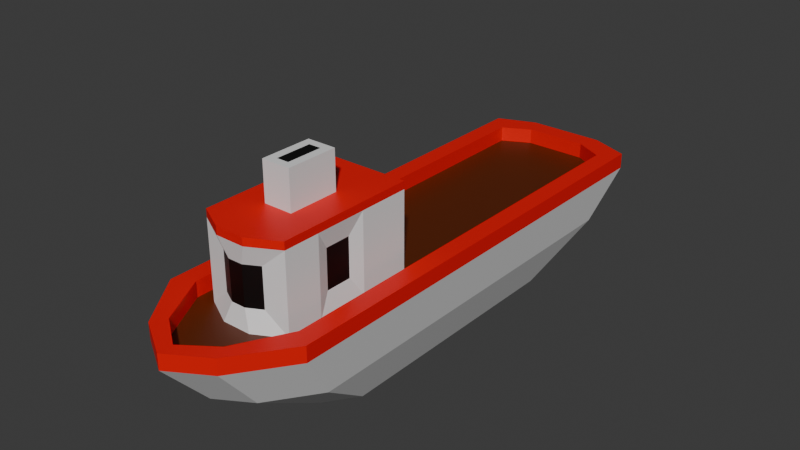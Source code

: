 # Source: boat.blend  (saved by Blender 4.4.30; exported with 4.5.12 LTS)
import bpy
from mathutils import Matrix  # noqa: F401  (used for matrix-valued properties, if any)

bpy.ops.wm.read_factory_settings(use_empty=True)
scene = bpy.context.scene
scene.name = 'Scene'

# ---- collections
col_boat_collection = bpy.data.collections.new('Boat Collection'); scene.collection.children.link(col_boat_collection)

# ---- materials (node trees are filled in below, after node groups)
mat_white_material = bpy.data.materials.new('White_Material')
mat_white_material.alpha_threshold = 0.0
mat_white_material.roughness = 0.5
mat_white_material.line_color = (0.0, 0.0, 0.0, 1.0)
mat_red_material = bpy.data.materials.new('Red_Material')
mat_black_material = bpy.data.materials.new('Black_Material')
mat_brown_material = bpy.data.materials.new('Brown_Material')

# ---- material node trees
mat_white_material.use_nodes = True; mat_white_material.node_tree.nodes.clear()
_N = mat_white_material.node_tree.nodes; _L = mat_white_material.node_tree.links
n0 = _N.new('ShaderNodeOutputMaterial'); n0.name = 'Material Output'; n0.location = (300, 300)
n1 = _N.new('ShaderNodeBsdfPrincipled'); n1.name = 'Principled BSDF'; n1.location = (10, 300)
n1.inputs[3].default_value = 1.45
_L.new(n1.outputs[0], n0.inputs[0])
n0.is_active_output = True
mat_red_material.use_nodes = True; mat_red_material.node_tree.nodes.clear()
_N = mat_red_material.node_tree.nodes; _L = mat_red_material.node_tree.links
n0 = _N.new('ShaderNodeBsdfPrincipled'); n0.name = 'Principled BSDF'; n0.location = (10, 300)
n0.inputs[0].default_value = (0.8002, 0.0, 0.0, 1.0)
n1 = _N.new('ShaderNodeOutputMaterial'); n1.name = 'Material Output'; n1.location = (300, 300)
_L.new(n0.outputs[0], n1.inputs[0])
n1.is_active_output = True
mat_black_material.use_nodes = True; mat_black_material.node_tree.nodes.clear()
_N = mat_black_material.node_tree.nodes; _L = mat_black_material.node_tree.links
n0 = _N.new('ShaderNodeBsdfPrincipled'); n0.name = 'Principled BSDF'; n0.location = (10, 300)
n0.inputs[0].default_value = (0.0, 0.0, 0.0, 1.0)
n1 = _N.new('ShaderNodeOutputMaterial'); n1.name = 'Material Output'; n1.location = (300, 300)
_L.new(n0.outputs[0], n1.inputs[0])
n1.is_active_output = True
mat_brown_material.use_nodes = True; mat_brown_material.node_tree.nodes.clear()
_N = mat_brown_material.node_tree.nodes; _L = mat_brown_material.node_tree.links
n0 = _N.new('ShaderNodeBsdfPrincipled'); n0.name = 'Principled BSDF'; n0.location = (10, 300)
n0.inputs[0].default_value = (0.09935, 0.01562, 0.0, 1.0)
n1 = _N.new('ShaderNodeOutputMaterial'); n1.name = 'Material Output'; n1.location = (300, 300)
_L.new(n0.outputs[0], n1.inputs[0])
n1.is_active_output = True

# ---- world
world_world = bpy.data.worlds.new('World'); scene.world = world_world
world_world.use_nodes = True; world_world.node_tree.nodes.clear()
_N = world_world.node_tree.nodes; _L = world_world.node_tree.links
n0 = _N.new('ShaderNodeOutputWorld'); n0.name = 'World Output'; n0.location = (300, 300)
n1 = _N.new('ShaderNodeBackground'); n1.name = 'Background'; n1.location = (10, 300)
n1.inputs[0].default_value = (0.05088, 0.05088, 0.05088, 1.0)
_L.new(n1.outputs[0], n0.inputs[0])
n0.is_active_output = True
world_world.color = (0.05088, 0.05088, 0.05088)
world_world.sun_shadow_jitter_overblur = 0.0

# ---- meshes
me_cube = bpy.data.meshes.new('Cube')
me_cube.from_pydata([(3.0, 1.0, 0.4), (1.727, 0.56, -0.9), (3.0, -1.0, 0.4), (1.727, -0.56, -0.9), (-3.0, 1.0, 0.4), (-1.633, 0.56, -0.9), (-3.0, -1.0, 0.4), (-1.633, -0.56, -0.9), (-1.793, 5.96e-10, -0.9), (4.0, 0.0, 0.4), (-3.2, 0.0, 0.4), (2.287, 5.96e-10, -0.9), (0.6068, 0.56, -0.9), (-0.5132, 0.56, -0.9), (1.0, -1.0, 0.4), (-1.0, -1.0, 0.4), (-0.5132, -0.56, -0.9), (0.6068, -0.56, -0.9), (-1.0, 1.0, 0.4), (1.0, 1.0, 0.4), (0.6068, 5.96e-10, -0.9), (-0.5132, 5.96e-10, -0.9), (-1.793, -0.28, -0.9), (3.7, -0.5, 0.4), (-3.2, -0.5, 0.4), (2.119, -0.28, -0.9), (-0.5132, -0.28, -0.9), (0.6068, -0.28, -0.9), (-3.2, 0.5, 0.4), (2.119, 0.28, -0.9), (-1.793, 0.28, -0.9), (3.7, 0.5, 0.4), (-0.5132, 0.28, -0.9), (0.6068, 0.28, -0.9), (2.568, 0.85, -0.25), (-2.532, -0.85, -0.25), (2.568, -0.85, -0.25), (-2.532, 0.85, -0.25), (3.418, 0.0, -0.25), (-2.732, 0.0, -0.25), (-0.832, 0.85, -0.25), (0.868, 0.85, -0.25), (0.868, -0.85, -0.25), (-0.832, -0.85, -0.25), (-2.732, -0.425, -0.25), (3.163, -0.425, -0.25), (3.163, 0.425, -0.25), (-2.732, 0.425, -0.25), (-0.9455, -0.76, 0.4), (-2.75, -0.76, 0.4), (3.52, -0.4, 0.4), (2.855, -0.76, 0.4), (-2.941, 0.4, 0.4), (-2.75, 0.76, 0.4), (0.9545, 0.76, 0.4), (2.855, 0.76, 0.4), (3.52, 0.4, 0.4), (3.804, 0.0, 0.4), (-2.941, -0.4, 0.4), (-2.941, 0.0, 0.4), (0.9545, 0.0, 0.4), (0.9545, -0.76, 0.4), (-0.9455, 0.76, 0.4), (-0.9455, 0.0, 0.4), (0.9545, 0.4, 0.4), (-0.9455, 0.4, 0.4), (0.9545, -0.4, 0.4), (-0.9455, -0.4, 0.4), (-1.0, -1.0, 0.6), (-3.0, -1.0, 0.6), (3.7, -0.5, 0.6), (3.0, -1.0, 0.6), (-3.2, 0.5, 0.6), (-3.0, 1.0, 0.6), (1.0, 1.0, 0.6), (3.0, 1.0, 0.6), (3.7, 0.5, 0.6), (4.0, 0.0, 0.6), (-3.2, -0.5, 0.6), (-3.2, 0.0, 0.6), (1.0, -1.0, 0.6), (-1.0, 1.0, 0.6), (-2.941, 0.4, 0.6), (0.9545, -0.76, 0.6), (2.855, -0.76, 0.6), (3.52, -0.4, 0.6), (-2.941, 0.0, 0.6), (-2.941, -0.4, 0.6), (-2.75, -0.76, 0.6), (-0.9455, -0.76, 0.6), (3.804, 0.0, 0.6), (0.9545, 0.76, 0.6), (-0.9455, 0.76, 0.6), (-2.75, 0.76, 0.6), (3.52, 0.4, 0.6), (2.855, 0.76, 0.6)], [], [(6, 15, 68, 69), (43, 15, 6, 35), (47, 28, 4, 37), (27, 25, 3, 17), (45, 23, 2, 36), (41, 19, 0, 34), (46, 31, 9, 38), (33, 29, 11, 20), (44, 24, 10, 39), (55, 56, 94, 95), (59, 52, 82, 86), (62, 54, 91, 92), (30, 32, 21, 8), (32, 33, 20, 21), (37, 4, 18, 40), (40, 18, 19, 41), (22, 26, 16, 7), (26, 27, 17, 16), (36, 2, 14, 42), (42, 14, 15, 43), (28, 10, 79, 72), (24, 6, 69, 78), (53, 62, 92, 93), (23, 9, 77, 70), (21, 20, 27, 26), (8, 21, 26, 22), (35, 6, 24, 44), (38, 9, 23, 45), (20, 11, 25, 27), (61, 48, 89, 83), (13, 12, 33, 32), (5, 13, 32, 30), (51, 61, 83, 84), (10, 24, 78, 79), (9, 31, 76, 77), (12, 1, 29, 33), (34, 0, 31, 46), (39, 10, 28, 47), (8, 39, 47, 30), (1, 34, 46, 29), (11, 38, 45, 25), (7, 35, 44, 22), (17, 42, 43, 16), (3, 36, 42, 17), (13, 40, 41, 12), (5, 37, 40, 13), (22, 44, 39, 8), (29, 46, 38, 11), (12, 41, 34, 1), (25, 45, 36, 3), (30, 47, 37, 5), (16, 43, 35, 7), (67, 58, 49, 48), (65, 52, 59, 63), (56, 64, 60, 57), (64, 65, 63, 60), (50, 66, 61, 51), (66, 67, 48, 61), (60, 63, 67, 66), (57, 60, 66, 50), (63, 59, 58, 67), (54, 62, 65, 64), (55, 54, 64, 56), (62, 53, 52, 65), (19, 18, 81, 74), (58, 59, 86, 87), (73, 72, 82, 93), (72, 79, 86, 82), (68, 80, 83, 89), (70, 77, 90, 85), (80, 71, 84, 83), (71, 70, 85, 84), (79, 78, 87, 86), (69, 68, 89, 88), (77, 76, 94, 90), (74, 81, 92, 91), (81, 73, 93, 92), (76, 75, 95, 94), (78, 69, 88, 87), (75, 74, 91, 95), (31, 0, 75, 76), (2, 23, 70, 71), (48, 49, 88, 89), (14, 2, 71, 80), (50, 51, 84, 85), (15, 14, 80, 68), (4, 28, 72, 73), (52, 53, 93, 82), (0, 19, 74, 75), (54, 55, 95, 91), (57, 50, 85, 90), (56, 57, 90, 94), (18, 4, 73, 81), (49, 58, 87, 88)])
me_cube.polygons.foreach_set('material_index', [1, 0, 0, 0, 0, 0, 0, 0, 0, 1, 1, 1, 0, 0, 0, 0, 0, 0, 0, 0, 1, 1, 1, 1, 0, 0, 0, 0, 0, 1, 0, 0, 1, 1, 1, 0, 0, 0, 0, 0, 0, 0, 0, 0, 0, 0, 0, 0, 0, 0, 0, 0, 3, 3, 3, 3, 3, 3, 3, 3, 3, 3, 3, 3, 1, 1, 1, 1, 1, 1, 1, 1, 1, 1, 1, 1, 1, 1, 1, 1, 1, 1, 1, 1, 1, 1, 1, 1, 1, 1, 1, 1, 1, 1])
_uv = me_cube.uv_layers.new(name='UVMap')
_uv.uv.foreach_set('vector', [0.625, 1.0, 0.625, 0.9167, 0.625, 0.9167, 0.625, 1.0, 0.5, 0.9167, 0.625, 0.9167, 0.625, 1.0, 0.5, 1.0, 0.5, 0.1875, 0.625, 0.1875, 0.625, 0.25, 0.5, 0.25, 0.2917, 0.6875, 0.375, 0.6875, 0.375, 0.75, 0.2917, 0.75, 0.5, 0.6875, 0.625, 0.6875, 0.625, 0.75, 0.5, 0.75, 0.5, 0.4167, 0.625, 0.4167, 0.625, 0.5, 0.5, 0.5, 0.5, 0.5625, 0.625, 0.5625, 0.625, 0.625, 0.5, 0.625, 0.2917, 0.5625, 0.375, 0.5625, 0.375, 0.625, 0.2917, 0.625, 0.5, 0.0625, 0.625, 0.0625, 0.625, 0.125, 0.5, 0.125, 0.625, 0.5, 0.625, 0.5625, 0.625, 0.5625, 0.625, 0.5, 0.875, 0.625, 0.875, 0.5625, 0.875, 0.5625, 0.875, 0.625, 0.7917, 0.5, 0.7083, 0.5, 0.7083, 0.5, 0.7917, 0.5, 0.125, 0.5625, 0.2083, 0.5625, 0.2083, 0.625, 0.125, 0.625, 0.2083, 0.5625, 0.2917, 0.5625, 0.2917, 0.625, 0.2083, 0.625, 0.5, 0.25, 0.625, 0.25, 0.625, 0.3333, 0.5, 0.3333, 0.5, 0.3333, 0.625, 0.3333, 0.625, 0.4167, 0.5, 0.4167, 0.125, 0.6875, 0.2083, 0.6875, 0.2083, 0.75, 0.125, 0.75, 0.2083, 0.6875, 0.2917, 0.6875, 0.2917, 0.75, 0.2083, 0.75, 0.5, 0.75, 0.625, 0.75, 0.625, 0.8333, 0.5, 0.8333, 0.5, 0.8333, 0.625, 0.8333, 0.625, 0.9167, 0.5, 0.9167, 0.625, 0.1875, 0.625, 0.125, 0.625, 0.125, 0.625, 0.1875, 0.625, 0.0625, 0.625, 0.0, 0.625, 0.0, 0.625, 0.0625, 0.875, 0.5, 0.7917, 0.5, 0.7917, 0.5, 0.875, 0.5, 0.625, 0.6875, 0.625, 0.625, 0.625, 0.625, 0.625, 0.6875, 0.2083, 0.625, 0.2917, 0.625, 0.2917, 0.6875, 0.2083, 0.6875, 0.125, 0.625, 0.2083, 0.625, 0.2083, 0.6875, 0.125, 0.6875, 0.5, 0.0, 0.625, 0.0, 0.625, 0.0625, 0.5, 0.0625, 0.5, 0.625, 0.625, 0.625, 0.625, 0.6875, 0.5, 0.6875, 0.2917, 0.625, 0.375, 0.625, 0.375, 0.6875, 0.2917, 0.6875, 0.7083, 0.75, 0.7917, 0.75, 0.7917, 0.75, 0.7083, 0.75, 0.2083, 0.5, 0.2917, 0.5, 0.2917, 0.5625, 0.2083, 0.5625, 0.125, 0.5, 0.2083, 0.5, 0.2083, 0.5625, 0.125, 0.5625, 0.625, 0.75, 0.7083, 0.75, 0.7083, 0.75, 0.625, 0.75, 0.625, 0.125, 0.625, 0.0625, 0.625, 0.0625, 0.625, 0.125, 0.625, 0.625, 0.625, 0.5625, 0.625, 0.5625, 0.625, 0.625, 0.2917, 0.5, 0.375, 0.5, 0.375, 0.5625, 0.2917, 0.5625, 0.5, 0.5, 0.625, 0.5, 0.625, 0.5625, 0.5, 0.5625, 0.5, 0.125, 0.625, 0.125, 0.625, 0.1875, 0.5, 0.1875, 0.375, 0.125, 0.5, 0.125, 0.5, 0.1875, 0.375, 0.1875, 0.375, 0.5, 0.5, 0.5, 0.5, 0.5625, 0.375, 0.5625, 0.375, 0.625, 0.5, 0.625, 0.5, 0.6875, 0.375, 0.6875, 0.375, 0.0, 0.5, 0.0, 0.5, 0.0625, 0.375, 0.0625, 0.375, 0.8333, 0.5, 0.8333, 0.5, 0.9167, 0.375, 0.9167, 0.375, 0.75, 0.5, 0.75, 0.5, 0.8333, 0.375, 0.8333, 0.375, 0.3333, 0.5, 0.3333, 0.5, 0.4167, 0.375, 0.4167, 0.375, 0.25, 0.5, 0.25, 0.5, 0.3333, 0.375, 0.3333, 0.375, 0.0625, 0.5, 0.0625, 0.5, 0.125, 0.375, 0.125, 0.375, 0.5625, 0.5, 0.5625, 0.5, 0.625, 0.375, 0.625, 0.375, 0.4167, 0.5, 0.4167, 0.5, 0.5, 0.375, 0.5, 0.375, 0.6875, 0.5, 0.6875, 0.5, 0.75, 0.375, 0.75, 0.375, 0.1875, 0.5, 0.1875, 0.5, 0.25, 0.375, 0.25, 0.375, 0.9167, 0.5, 0.9167, 0.5, 1.0, 0.375, 1.0, 0.7917, 0.6875, 0.875, 0.6875, 0.875, 0.75, 0.7917, 0.75, 0.7917, 0.5625, 0.875, 0.5625, 0.875, 0.625, 0.7917, 0.625, 0.625, 0.5625, 0.7083, 0.5625, 0.7083, 0.625, 0.625, 0.625, 0.7083, 0.5625, 0.7917, 0.5625, 0.7917, 0.625, 0.7083, 0.625, 0.625, 0.6875, 0.7083, 0.6875, 0.7083, 0.75, 0.625, 0.75, 0.7083, 0.6875, 0.7917, 0.6875, 0.7917, 0.75, 0.7083, 0.75, 0.7083, 0.625, 0.7917, 0.625, 0.7917, 0.6875, 0.7083, 0.6875, 0.625, 0.625, 0.7083, 0.625, 0.7083, 0.6875, 0.625, 0.6875, 0.7917, 0.625, 0.875, 0.625, 0.875, 0.6875, 0.7917, 0.6875, 0.7083, 0.5, 0.7917, 0.5, 0.7917, 0.5625, 0.7083, 0.5625, 0.625, 0.5, 0.7083, 0.5, 0.7083, 0.5625, 0.625, 0.5625, 0.7917, 0.5, 0.875, 0.5, 0.875, 0.5625, 0.7917, 0.5625, 0.625, 0.4167, 0.625, 0.3333, 0.625, 0.3333, 0.625, 0.4167, 0.875, 0.6875, 0.875, 0.625, 0.875, 0.625, 0.875, 0.6875, 0.625, 0.25, 0.625, 0.1875, 0.625, 0.1875, 0.625, 0.25, 0.625, 0.1875, 0.625, 0.125, 0.625, 0.125, 0.625, 0.1875, 0.625, 0.9167, 0.625, 0.8333, 0.625, 0.8333, 0.625, 0.9167, 0.625, 0.6875, 0.625, 0.625, 0.625, 0.625, 0.625, 0.6875, 0.625, 0.8333, 0.625, 0.75, 0.625, 0.75, 0.625, 0.8333, 0.625, 0.75, 0.625, 0.6875, 0.625, 0.6875, 0.625, 0.75, 0.625, 0.125, 0.625, 0.0625, 0.625, 0.0625, 0.625, 0.125, 0.625, 1.0, 0.625, 0.9167, 0.625, 0.9167, 0.625, 1.0, 0.625, 0.625, 0.625, 0.5625, 0.625, 0.5625, 0.625, 0.625, 0.625, 0.4167, 0.625, 0.3333, 0.625, 0.3333, 0.625, 0.4167, 0.625, 0.3333, 0.625, 0.25, 0.625, 0.25, 0.625, 0.3333, 0.625, 0.5625, 0.625, 0.5, 0.625, 0.5, 0.625, 0.5625, 0.625, 0.0625, 0.625, 0.0, 0.625, 0.0, 0.625, 0.0625, 0.625, 0.5, 0.625, 0.4167, 0.625, 0.4167, 0.625, 0.5, 0.625, 0.5625, 0.625, 0.5, 0.625, 0.5, 0.625, 0.5625, 0.625, 0.75, 0.625, 0.6875, 0.625, 0.6875, 0.625, 0.75, 0.7917, 0.75, 0.875, 0.75, 0.875, 0.75, 0.7917, 0.75, 0.625, 0.8333, 0.625, 0.75, 0.625, 0.75, 0.625, 0.8333, 0.625, 0.6875, 0.625, 0.75, 0.625, 0.75, 0.625, 0.6875, 0.625, 0.9167, 0.625, 0.8333, 0.625, 0.8333, 0.625, 0.9167, 0.625, 0.25, 0.625, 0.1875, 0.625, 0.1875, 0.625, 0.25, 0.875, 0.5625, 0.875, 0.5, 0.875, 0.5, 0.875, 0.5625, 0.625, 0.5, 0.625, 0.4167, 0.625, 0.4167, 0.625, 0.5, 0.7083, 0.5, 0.625, 0.5, 0.625, 0.5, 0.7083, 0.5, 0.625, 0.625, 0.625, 0.6875, 0.625, 0.6875, 0.625, 0.625, 0.625, 0.5625, 0.625, 0.625, 0.625, 0.625, 0.625, 0.5625, 0.625, 0.3333, 0.625, 0.25, 0.625, 0.25, 0.625, 0.3333, 0.875, 0.75, 0.875, 0.6875, 0.875, 0.6875, 0.875, 0.75])
me_cube.materials.append(mat_white_material)
me_cube.materials.append(mat_red_material)
me_cube.materials.append(mat_black_material)
me_cube.materials.append(mat_brown_material)
me_cube.use_mirror_vertex_groups = False
me_cube.update()
me_cube_001 = bpy.data.meshes.new('Cube.001')
me_cube_001.from_pydata([(1.0, -0.56, 0.4), (1.0, -0.56, 1.4), (1.0, 0.56, 0.4), (1.0, 0.56, 1.4), (2.8, -0.56, 0.4), (2.8, -0.56, 1.4), (2.8, 0.56, 0.4), (2.8, 0.56, 1.4), (1.0, 0.1867, 0.4), (1.0, -0.1867, 0.4), (1.0, -0.1867, 1.4), (1.0, 0.1867, 1.4), (3.0, -0.1867, 0.4), (3.0, 0.1867, 0.4), (3.0, 0.1867, 1.4), (3.0, -0.1867, 1.4), (2.333, 0.56, 0.4), (1.667, 0.56, 0.4), (1.667, 0.56, 1.4), (2.333, 0.56, 1.4), (1.667, -0.56, 0.4), (2.333, -0.56, 0.4), (2.333, -0.56, 1.4), (1.667, -0.56, 1.4), (1.833, -0.504, 0.65), (2.167, -0.504, 0.65), (2.167, -0.504, 1.15), (1.833, -0.504, 1.15), (2.167, 0.504, 0.65), (1.833, 0.504, 0.65), (1.833, 0.504, 1.15), (2.167, 0.504, 1.15), (2.85, 0.28, 1.15), (2.85, 0.28, 0.65), (2.95, 0.09333, 0.65), (2.95, -0.09333, 1.15), (2.85, -0.28, 1.15), (2.85, -0.28, 0.65), (2.95, -0.09333, 0.65), (2.95, 0.09333, 1.15), (1.0, 0.1867, 1.5), (1.0, 0.56, 1.5), (2.333, 0.56, 1.5), (2.8, 0.56, 1.5), (3.0, -0.1867, 1.5), (2.8, -0.56, 1.5), (1.667, -0.56, 1.5), (1.0, -0.56, 1.5), (1.0, -0.1867, 1.5), (3.0, 0.1867, 1.5), (2.333, 0.1867, 1.5), (2.333, -0.1867, 1.5), (1.667, 0.56, 1.5), (2.333, -0.56, 1.5), (1.667, 0.1867, 1.5), (1.667, -0.1867, 1.5), (1.0, -0.09333, 0.45), (1.0, -0.28, 0.45), (1.0, -0.28, 1.15), (1.0, 0.09333, 1.15), (1.0, 0.28, 1.15), (1.0, 0.28, 0.45), (1.0, 0.09333, 0.45), (1.0, -0.09333, 1.15), (1.667, 0.1867, 2.0), (2.333, 0.1867, 2.0), (1.667, -0.1867, 2.0), (2.333, -0.1867, 2.0), (1.767, 0.0784, 2.0), (2.233, 0.0784, 2.0), (1.767, -0.0784, 2.0), (2.233, -0.0784, 2.0)], [], [(11, 3, 60, 59), (16, 19, 7, 6), (13, 6, 33, 34), (20, 23, 1, 0), (18, 3, 41, 52), (15, 14, 49, 44), (3, 11, 40, 41), (7, 14, 39, 32), (5, 4, 37, 36), (8, 9, 56, 62), (10, 11, 59, 63), (7, 19, 42, 43), (11, 10, 48, 40), (5, 15, 44, 45), (14, 7, 43, 49), (23, 22, 53, 46), (1, 23, 46, 47), (4, 5, 22, 21), (20, 21, 25, 24), (2, 3, 18, 17), (18, 19, 31, 30), (25, 26, 27, 24), (21, 22, 26, 25), (22, 23, 27, 26), (23, 20, 24, 27), (29, 30, 31, 28), (16, 17, 29, 28), (17, 18, 30, 29), (19, 16, 28, 31), (38, 35, 36, 37), (33, 32, 39, 34), (34, 39, 35, 38), (4, 12, 38, 37), (14, 15, 35, 39), (15, 5, 36, 35), (12, 13, 34, 38), (6, 7, 32, 33), (55, 48, 47, 46), (52, 41, 40, 54), (54, 40, 48, 55), (49, 50, 51, 44), (51, 50, 65, 67), (43, 42, 50, 49), (42, 52, 54, 50), (44, 51, 53, 45), (51, 55, 46, 53), (22, 5, 45, 53), (19, 18, 52, 42), (10, 1, 47, 48), (62, 59, 60, 61), (57, 58, 63, 56), (56, 63, 59, 62), (9, 0, 57, 56), (1, 10, 63, 58), (3, 2, 61, 60), (2, 8, 62, 61), (0, 1, 58, 57), (67, 65, 69, 71), (54, 55, 66, 64), (55, 51, 67, 66), (50, 54, 64, 65), (69, 68, 70, 71), (65, 64, 68, 69), (64, 66, 70, 68), (66, 67, 71, 70)])
me_cube_001.polygons.foreach_set('material_index', [0, 0, 0, 0, 2, 2, 2, 0, 0, 0, 0, 2, 2, 2, 2, 2, 2, 0, 0, 0, 0, 1, 0, 0, 0, 1, 0, 0, 0, 1, 1, 1, 0, 0, 0, 0, 0, 2, 2, 2, 2, 0, 2, 2, 2, 2, 2, 2, 2, 1, 1, 1, 0, 0, 0, 0, 0, 0, 0, 0, 0, 1, 0, 0, 0])
_uv = me_cube_001.uv_layers.new(name='UVMap')
_uv.uv.foreach_set('vector', [0.625, 0.1667, 0.625, 0.25, 0.625, 0.25, 0.625, 0.1667, 0.375, 0.4167, 0.625, 0.4167, 0.625, 0.5, 0.375, 0.5, 0.375, 0.5833, 0.375, 0.5, 0.375, 0.5, 0.375, 0.5833, 0.375, 0.9167, 0.625, 0.9167, 0.625, 1.0, 0.375, 1.0, 0.625, 0.3333, 0.625, 0.25, 0.625, 0.25, 0.625, 0.3333, 0.625, 0.6667, 0.625, 0.5833, 0.625, 0.5833, 0.625, 0.6667, 0.625, 0.25, 0.625, 0.1667, 0.625, 0.1667, 0.625, 0.25, 0.625, 0.5, 0.625, 0.5833, 0.625, 0.5833, 0.625, 0.5, 0.625, 0.75, 0.375, 0.75, 0.375, 0.75, 0.625, 0.75, 0.0, 0.0, 0.0, 0.0, 0.0, 0.0, 0.0, 0.0, 0.625, 0.08333, 0.625, 0.1667, 0.625, 0.1667, 0.625, 0.08333, 0.625, 0.5, 0.625, 0.4167, 0.625, 0.4167, 0.625, 0.5, 0.625, 0.1667, 0.625, 0.08333, 0.625, 0.08333, 0.625, 0.1667, 0.625, 0.75, 0.625, 0.6667, 0.625, 0.6667, 0.625, 0.75, 0.625, 0.5833, 0.625, 0.5, 0.625, 0.5, 0.625, 0.5833, 0.7917, 0.75, 0.7083, 0.75, 0.7083, 0.75, 0.7917, 0.75, 0.625, 1.0, 0.625, 0.9167, 0.625, 0.9167, 0.625, 1.0, 0.375, 0.75, 0.625, 0.75, 0.625, 0.8333, 0.375, 0.8333, 0.2083, 0.75, 0.2917, 0.75, 0.2917, 0.75, 0.2083, 0.75, 0.375, 0.25, 0.625, 0.25, 0.625, 0.3333, 0.375, 0.3333, 0.7917, 0.5, 0.7083, 0.5, 0.7083, 0.5, 0.7917, 0.5, 0.375, 0.8333, 0.625, 0.8333, 0.625, 0.9167, 0.375, 0.9167, 0.375, 0.8333, 0.625, 0.8333, 0.625, 0.8333, 0.375, 0.8333, 0.7083, 0.75, 0.7917, 0.75, 0.7917, 0.75, 0.7083, 0.75, 0.625, 0.9167, 0.375, 0.9167, 0.375, 0.9167, 0.625, 0.9167, 0.375, 0.3333, 0.625, 0.3333, 0.625, 0.4167, 0.375, 0.4167, 0.2917, 0.5, 0.2083, 0.5, 0.2083, 0.5, 0.2917, 0.5, 0.375, 0.3333, 0.625, 0.3333, 0.625, 0.3333, 0.375, 0.3333, 0.625, 0.4167, 0.375, 0.4167, 0.375, 0.4167, 0.625, 0.4167, 0.375, 0.6667, 0.625, 0.6667, 0.625, 0.75, 0.375, 0.75, 0.375, 0.5, 0.625, 0.5, 0.625, 0.5833, 0.375, 0.5833, 0.375, 0.5833, 0.625, 0.5833, 0.625, 0.6667, 0.375, 0.6667, 0.375, 0.75, 0.375, 0.6667, 0.375, 0.6667, 0.375, 0.75, 0.625, 0.5833, 0.625, 0.6667, 0.625, 0.6667, 0.625, 0.5833, 0.625, 0.6667, 0.625, 0.75, 0.625, 0.75, 0.625, 0.6667, 0.375, 0.6667, 0.375, 0.5833, 0.375, 0.5833, 0.375, 0.6667, 0.375, 0.5, 0.625, 0.5, 0.625, 0.5, 0.375, 0.5, 0.7917, 0.6667, 0.875, 0.6667, 0.875, 0.75, 0.7917, 0.75, 0.7917, 0.5, 0.875, 0.5, 0.875, 0.5833, 0.7917, 0.5833, 0.7917, 0.5833, 0.875, 0.5833, 0.875, 0.6667, 0.7917, 0.6667, 0.625, 0.5833, 0.7083, 0.5833, 0.7083, 0.6667, 0.625, 0.6667, 0.7083, 0.6667, 0.7083, 0.5833, 0.7083, 0.5833, 0.7083, 0.6667, 0.625, 0.5, 0.7083, 0.5, 0.7083, 0.5833, 0.625, 0.5833, 0.7083, 0.5, 0.7917, 0.5, 0.7917, 0.5833, 0.7083, 0.5833, 0.625, 0.6667, 0.7083, 0.6667, 0.7083, 0.75, 0.625, 0.75, 0.7083, 0.6667, 0.7917, 0.6667, 0.7917, 0.75, 0.7083, 0.75, 0.625, 0.8333, 0.625, 0.75, 0.625, 0.75, 0.625, 0.8333, 0.7083, 0.5, 0.7917, 0.5, 0.7917, 0.5, 0.7083, 0.5, 0.625, 0.08333, 0.625, 0.0, 0.625, 0.0, 0.625, 0.08333, 0.375, 0.1667, 0.625, 0.1667, 0.625, 0.25, 0.375, 0.25, 0.375, 0.0, 0.625, 0.0, 0.625, 0.08333, 0.375, 0.08333, 0.375, 0.08333, 0.625, 0.08333, 0.625, 0.1667, 0.375, 0.1667, 0.0, 0.0, 0.0, 0.0, 0.0, 0.0, 0.0, 0.0, 0.625, 0.0, 0.625, 0.08333, 0.625, 0.08333, 0.625, 0.0, 0.625, 0.25, 0.375, 0.25, 0.375, 0.25, 0.625, 0.25, 0.0, 0.0, 0.0, 0.0, 0.0, 0.0, 0.0, 0.0, 0.375, 1.0, 0.625, 1.0, 0.625, 1.0, 0.375, 1.0, 0.7083, 0.6667, 0.7083, 0.5833, 0.7083, 0.5833, 0.7083, 0.6667, 0.7917, 0.5833, 0.7917, 0.6667, 0.7917, 0.6667, 0.7917, 0.5833, 0.7917, 0.6667, 0.7083, 0.6667, 0.7083, 0.6667, 0.7917, 0.6667, 0.7083, 0.5833, 0.7917, 0.5833, 0.7917, 0.5833, 0.7083, 0.5833, 0.7083, 0.5833, 0.7917, 0.5833, 0.7917, 0.6667, 0.7083, 0.6667, 0.7083, 0.5833, 0.7917, 0.5833, 0.7917, 0.5833, 0.7083, 0.5833, 0.7917, 0.5833, 0.7917, 0.6667, 0.7917, 0.6667, 0.7917, 0.5833, 0.7917, 0.6667, 0.7083, 0.6667, 0.7083, 0.6667, 0.7917, 0.6667])
me_cube_001.materials.append(mat_white_material)
me_cube_001.materials.append(mat_black_material)
me_cube_001.materials.append(mat_red_material)
me_cube_001.update()

# ---- objects
ob_cube = bpy.data.objects.new('Cube', me_cube)
ob_cube_001 = bpy.data.objects.new('Cube.001', me_cube_001)

# ---- transforms, parenting, visibility, modifiers, constraints
ob_cube.location = (0.0, 0.0, 2.0)
ob_cube.rotation_euler = (0.0, -0.0, -1.571)
ob_cube.scale = (5.1, 5.1, 5.1)
ob_cube.lock_rotations_4d = False
ob_cube.empty_display_type = 'ARROWS'
ob_cube.lineart.crease_threshold = 0.0
ob_cube_001.location = (0.0, 0.0, 2.0)
ob_cube_001.rotation_euler = (0.0, -0.0, -1.571)
ob_cube_001.scale = (5.1, 5.1, 5.1)

# ---- collection membership
col_boat_collection.objects.link(ob_cube)
col_boat_collection.objects.link(ob_cube_001)

# ---- scene / render settings (as saved in the file)
scene.frame_start = 1; scene.frame_end = 250; scene.frame_set(1)
scene.render.engine = 'BLENDER_EEVEE_NEXT'
bpy.context.view_layer.update()

# ---- added for rendering (the .blend has no active camera and no usable light): camera, sun
cam_auto = bpy.data.cameras.new('AutoCamera')
cam_auto.lens = 50.0
cam_auto.sensor_width = 36.0
cam_auto.clip_end = 1000.0
ob_auto_camera = bpy.data.objects.new('AutoCamera', cam_auto)
scene.collection.objects.link(ob_auto_camera)
ob_auto_camera.location = (37.8228, -47.4274, 35.0633)
ob_auto_camera.rotation_euler = (1.09748, -7.21219e-08, 0.694738)
scene.camera = ob_auto_camera
light_auto_sun = bpy.data.lights.new('AutoSun', 'SUN')
light_auto_sun.energy = 3.0
light_auto_sun.angle = 0.0523599
ob_auto_sun = bpy.data.objects.new('AutoSun', light_auto_sun)
scene.collection.objects.link(ob_auto_sun)
ob_auto_sun.rotation_euler = (0.872665, 0.174533, 0.523599)
bpy.context.view_layer.update()
